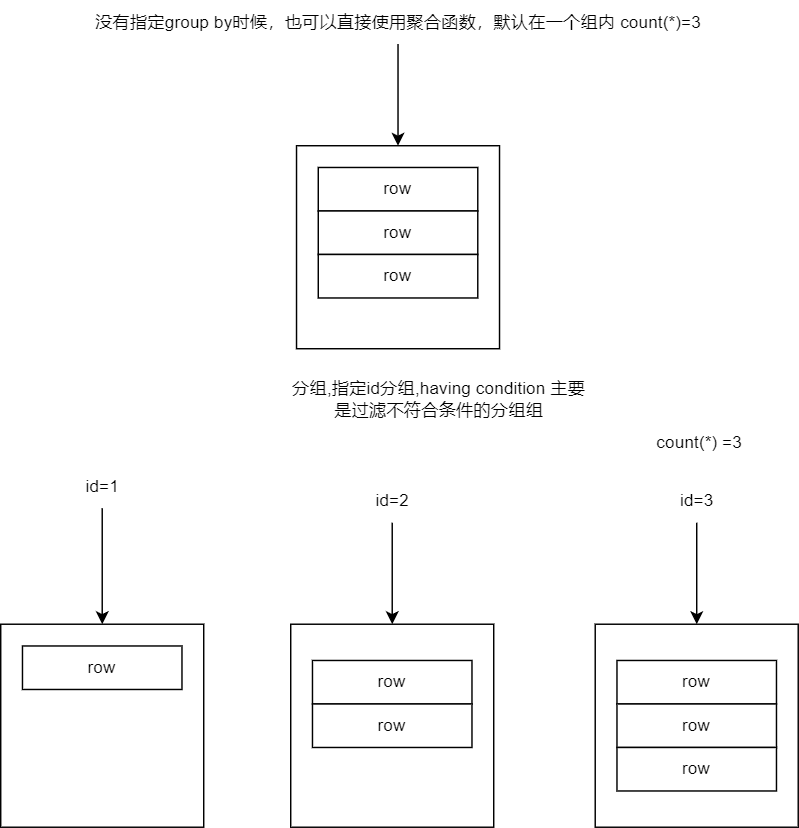

The diagram above was exported from draw.io. Its source (the exported page's mxGraphModel, read from the mxfile embedded in the PNG):
<mxGraphModel dx="989" dy="577" grid="1" gridSize="10" guides="1" tooltips="1" connect="1" arrows="1" fold="1" page="1" pageScale="1" pageWidth="827" pageHeight="1169" math="0" shadow="0">
  <root>
    <mxCell id="0" />
    <mxCell id="1" parent="0" />
    <mxCell id="y-7T0pY9tAihLCJi2uC5-1" value="" style="whiteSpace=wrap;html=1;aspect=fixed;" vertex="1" parent="1">
      <mxGeometry x="140" y="530" width="140" height="140" as="geometry" />
    </mxCell>
    <mxCell id="y-7T0pY9tAihLCJi2uC5-7" style="edgeStyle=orthogonalEdgeStyle;rounded=0;orthogonalLoop=1;jettySize=auto;html=1;" edge="1" parent="1" source="y-7T0pY9tAihLCJi2uC5-4" target="y-7T0pY9tAihLCJi2uC5-1">
      <mxGeometry relative="1" as="geometry" />
    </mxCell>
    <mxCell id="y-7T0pY9tAihLCJi2uC5-4" value="id=1" style="text;html=1;align=center;verticalAlign=middle;resizable=0;points=[];autosize=1;strokeColor=none;fillColor=none;" vertex="1" parent="1">
      <mxGeometry x="185" y="420" width="50" height="30" as="geometry" />
    </mxCell>
    <mxCell id="y-7T0pY9tAihLCJi2uC5-18" value="row" style="rounded=0;whiteSpace=wrap;html=1;" vertex="1" parent="1">
      <mxGeometry x="155" y="545" width="110" height="30" as="geometry" />
    </mxCell>
    <mxCell id="y-7T0pY9tAihLCJi2uC5-21" value="" style="whiteSpace=wrap;html=1;aspect=fixed;" vertex="1" parent="1">
      <mxGeometry x="340" y="530" width="140" height="140" as="geometry" />
    </mxCell>
    <mxCell id="y-7T0pY9tAihLCJi2uC5-22" style="edgeStyle=orthogonalEdgeStyle;rounded=0;orthogonalLoop=1;jettySize=auto;html=1;" edge="1" parent="1" source="y-7T0pY9tAihLCJi2uC5-23" target="y-7T0pY9tAihLCJi2uC5-21">
      <mxGeometry relative="1" as="geometry" />
    </mxCell>
    <mxCell id="y-7T0pY9tAihLCJi2uC5-23" value="id=2" style="text;html=1;align=center;verticalAlign=middle;resizable=0;points=[];autosize=1;strokeColor=none;fillColor=none;" vertex="1" parent="1">
      <mxGeometry x="385" y="430" width="50" height="30" as="geometry" />
    </mxCell>
    <mxCell id="y-7T0pY9tAihLCJi2uC5-24" value="row" style="rounded=0;whiteSpace=wrap;html=1;" vertex="1" parent="1">
      <mxGeometry x="355" y="555" width="110" height="30" as="geometry" />
    </mxCell>
    <mxCell id="y-7T0pY9tAihLCJi2uC5-25" value="row" style="rounded=0;whiteSpace=wrap;html=1;" vertex="1" parent="1">
      <mxGeometry x="355" y="585" width="110" height="30" as="geometry" />
    </mxCell>
    <mxCell id="y-7T0pY9tAihLCJi2uC5-27" value="" style="whiteSpace=wrap;html=1;aspect=fixed;" vertex="1" parent="1">
      <mxGeometry x="550" y="530" width="140" height="140" as="geometry" />
    </mxCell>
    <mxCell id="y-7T0pY9tAihLCJi2uC5-28" style="edgeStyle=orthogonalEdgeStyle;rounded=0;orthogonalLoop=1;jettySize=auto;html=1;" edge="1" parent="1" source="y-7T0pY9tAihLCJi2uC5-29" target="y-7T0pY9tAihLCJi2uC5-27">
      <mxGeometry relative="1" as="geometry" />
    </mxCell>
    <mxCell id="y-7T0pY9tAihLCJi2uC5-29" value="id=3" style="text;html=1;align=center;verticalAlign=middle;resizable=0;points=[];autosize=1;strokeColor=none;fillColor=none;" vertex="1" parent="1">
      <mxGeometry x="595" y="430" width="50" height="30" as="geometry" />
    </mxCell>
    <mxCell id="y-7T0pY9tAihLCJi2uC5-30" value="row" style="rounded=0;whiteSpace=wrap;html=1;" vertex="1" parent="1">
      <mxGeometry x="565" y="555" width="110" height="30" as="geometry" />
    </mxCell>
    <mxCell id="y-7T0pY9tAihLCJi2uC5-31" value="row" style="rounded=0;whiteSpace=wrap;html=1;" vertex="1" parent="1">
      <mxGeometry x="565" y="585" width="110" height="30" as="geometry" />
    </mxCell>
    <mxCell id="y-7T0pY9tAihLCJi2uC5-32" value="row" style="rounded=0;whiteSpace=wrap;html=1;" vertex="1" parent="1">
      <mxGeometry x="565" y="615" width="110" height="30" as="geometry" />
    </mxCell>
    <mxCell id="y-7T0pY9tAihLCJi2uC5-33" value="分组,指定id分组,having condition 主要是过滤不符合条件的分组组" style="text;html=1;align=center;verticalAlign=middle;whiteSpace=wrap;rounded=0;" vertex="1" parent="1">
      <mxGeometry x="335" y="360" width="215" height="30" as="geometry" />
    </mxCell>
    <mxCell id="y-7T0pY9tAihLCJi2uC5-34" value="&amp;nbsp;count(*) =3" style="text;html=1;align=center;verticalAlign=middle;resizable=0;points=[];autosize=1;strokeColor=none;fillColor=none;" vertex="1" parent="1">
      <mxGeometry x="575" y="390" width="90" height="30" as="geometry" />
    </mxCell>
    <mxCell id="y-7T0pY9tAihLCJi2uC5-37" value="" style="whiteSpace=wrap;html=1;aspect=fixed;" vertex="1" parent="1">
      <mxGeometry x="344" y="200" width="140" height="140" as="geometry" />
    </mxCell>
    <mxCell id="y-7T0pY9tAihLCJi2uC5-38" style="edgeStyle=orthogonalEdgeStyle;rounded=0;orthogonalLoop=1;jettySize=auto;html=1;" edge="1" parent="1" source="y-7T0pY9tAihLCJi2uC5-39" target="y-7T0pY9tAihLCJi2uC5-37">
      <mxGeometry relative="1" as="geometry" />
    </mxCell>
    <mxCell id="y-7T0pY9tAihLCJi2uC5-39" value="没有指定group by时候，也可以直接使用聚合函数，默认在一个组内 count(*)=3" style="text;html=1;align=center;verticalAlign=middle;resizable=0;points=[];autosize=1;strokeColor=none;fillColor=none;" vertex="1" parent="1">
      <mxGeometry x="194" y="100" width="440" height="30" as="geometry" />
    </mxCell>
    <mxCell id="y-7T0pY9tAihLCJi2uC5-40" value="row" style="rounded=0;whiteSpace=wrap;html=1;" vertex="1" parent="1">
      <mxGeometry x="359" y="215" width="110" height="30" as="geometry" />
    </mxCell>
    <mxCell id="y-7T0pY9tAihLCJi2uC5-41" value="row" style="rounded=0;whiteSpace=wrap;html=1;" vertex="1" parent="1">
      <mxGeometry x="359" y="245" width="110" height="30" as="geometry" />
    </mxCell>
    <mxCell id="y-7T0pY9tAihLCJi2uC5-42" value="row" style="rounded=0;whiteSpace=wrap;html=1;" vertex="1" parent="1">
      <mxGeometry x="359" y="275" width="110" height="30" as="geometry" />
    </mxCell>
  </root>
</mxGraphModel>